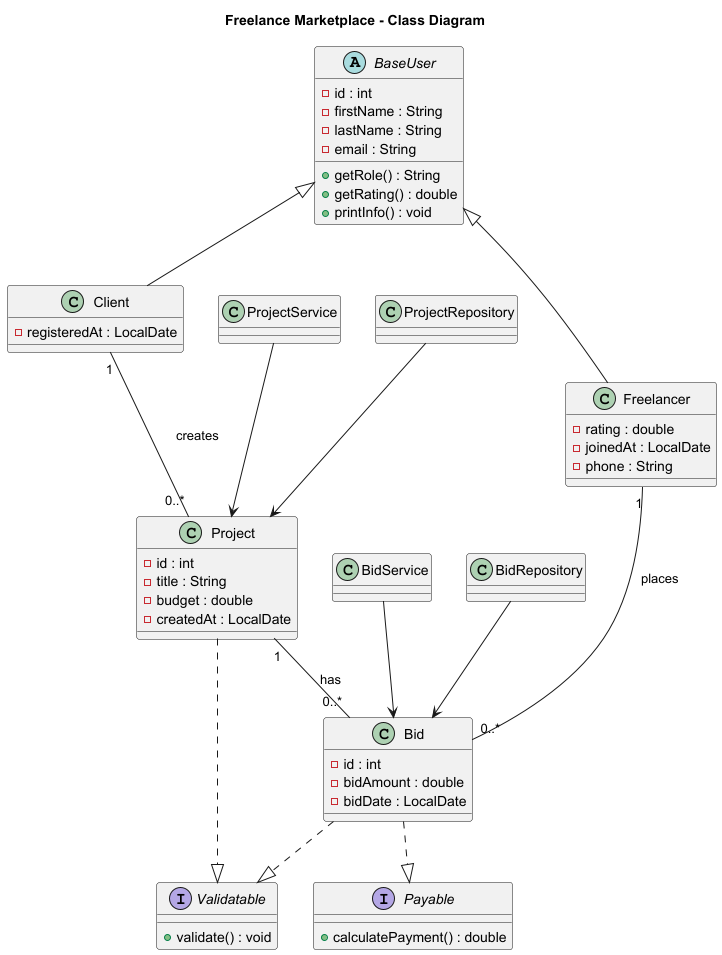

The diagram above was rendered by PlantUML. Its source (embedded in the PNG):
@startuml
title Freelance Marketplace - Class Diagram

' =========================
' ABSTRACT CLASS
' =========================
abstract class BaseUser {
    - id : int
    - firstName : String
    - lastName : String
    - email : String
    + getRole() : String
    + getRating() : double
    + printInfo() : void
}

' =========================
' USERS
' =========================
class Client {
    - registeredAt : LocalDate
}

class Freelancer {
    - rating : double
    - joinedAt : LocalDate
    - phone : String
}

BaseUser <|-- Client
BaseUser <|-- Freelancer

' =========================
' INTERFACES
' =========================
interface Validatable {
    + validate() : void
}

interface Payable {
    + calculatePayment() : double
}

' =========================
' DOMAIN ENTITIES
' =========================
class Project {
    - id : int
    - title : String
    - budget : double
    - createdAt : LocalDate
}

class Bid {
    - id : int
    - bidAmount : double
    - bidDate : LocalDate
}

Project ..|> Validatable
Bid ..|> Validatable
Bid ..|> Payable

' =========================
' COMPOSITION / ASSOCIATION
' =========================
Client "1" -- "0..*" Project : creates
Project "1" -- "0..*" Bid : has
Freelancer "1" -- "0..*" Bid : places

' =========================
' SERVICE LAYER
' =========================
class ProjectService
class BidService

ProjectService --> Project
BidService --> Bid

' =========================
' REPOSITORY LAYER
' =========================
class ProjectRepository
class BidRepository

ProjectRepository --> Project
BidRepository --> Bid

@enduml